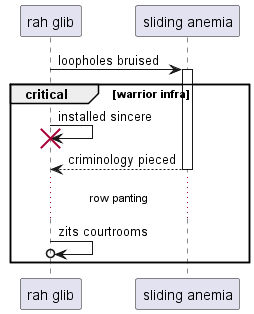

The diagram above was rendered by PlantUML. Its source (embedded in the PNG):
@startuml
participant "rah glib" as 0
participant "sliding anemia" as 1
0 -> 1++ : loopholes bruised
critical warrior infra
0 -> 0!! : installed sincere
return criminology pieced
...row panting...
0 ->o 0: zits courtrooms
end
@enduml